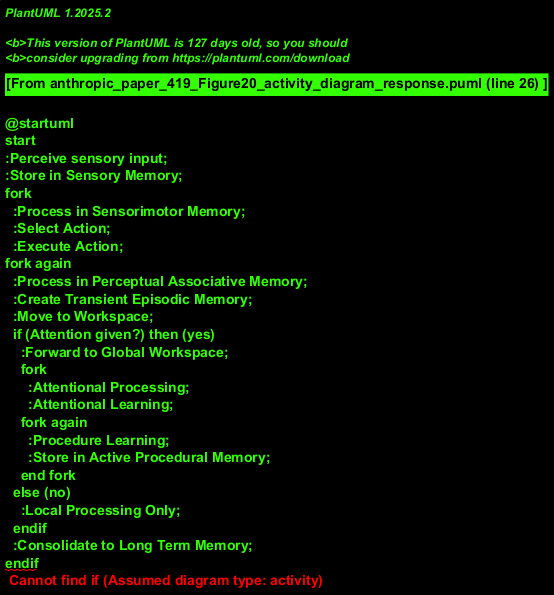

The diagram above was rendered by PlantUML. Its source (embedded in the PNG):
@startuml
start
:Perceive sensory input;
:Store in Sensory Memory;
fork
  :Process in Sensorimotor Memory;
  :Select Action;
  :Execute Action;
fork again
  :Process in Perceptual Associative Memory;
  :Create Transient Episodic Memory;
  :Move to Workspace;
  if (Attention given?) then (yes)
    :Forward to Global Workspace;
    fork
      :Attentional Processing;
      :Attentional Learning;
    fork again
      :Procedure Learning;
      :Store in Active Procedural Memory;
    end fork
  else (no)
    :Local Processing Only;
  endif
  :Consolidate to Long Term Memory;
endif
end fork
stop
@enduml